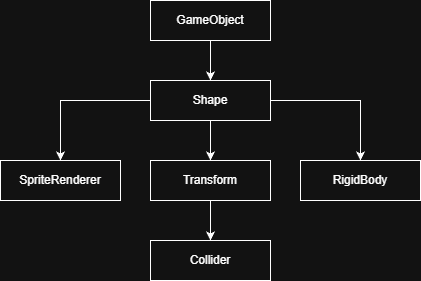

The diagram above was exported from draw.io. Its source (the exported page's mxGraphModel, read from the mxfile embedded in the PNG):
<mxGraphModel dx="1001" dy="550" grid="1" gridSize="10" guides="1" tooltips="1" connect="1" arrows="1" fold="1" page="1" pageScale="1" pageWidth="827" pageHeight="1169" math="0" shadow="0">
  <root>
    <mxCell id="0" />
    <mxCell id="1" parent="0" />
    <mxCell id="zX_2kNpxsMThVGlTQfI7-7" edge="1" parent="1" source="zX_2kNpxsMThVGlTQfI7-1" style="edgeStyle=orthogonalEdgeStyle;rounded=0;orthogonalLoop=1;jettySize=auto;html=1;entryX=0.5;entryY=0;entryDx=0;entryDy=0;" target="zX_2kNpxsMThVGlTQfI7-2">
      <mxGeometry relative="1" as="geometry" />
    </mxCell>
    <mxCell id="zX_2kNpxsMThVGlTQfI7-1" parent="1" style="rounded=0;whiteSpace=wrap;html=1;" value="GameObject" vertex="1">
      <mxGeometry height="40" width="120" x="240" y="120" as="geometry" />
    </mxCell>
    <mxCell id="zX_2kNpxsMThVGlTQfI7-8" edge="1" parent="1" source="zX_2kNpxsMThVGlTQfI7-2" style="edgeStyle=orthogonalEdgeStyle;rounded=0;orthogonalLoop=1;jettySize=auto;html=1;entryX=0.5;entryY=0;entryDx=0;entryDy=0;" target="zX_2kNpxsMThVGlTQfI7-3">
      <mxGeometry relative="1" as="geometry" />
    </mxCell>
    <mxCell id="zX_2kNpxsMThVGlTQfI7-9" edge="1" parent="1" source="zX_2kNpxsMThVGlTQfI7-2" style="edgeStyle=orthogonalEdgeStyle;rounded=0;orthogonalLoop=1;jettySize=auto;html=1;entryX=0.5;entryY=0;entryDx=0;entryDy=0;" target="zX_2kNpxsMThVGlTQfI7-5">
      <mxGeometry relative="1" as="geometry" />
    </mxCell>
    <mxCell id="zX_2kNpxsMThVGlTQfI7-10" edge="1" parent="1" source="zX_2kNpxsMThVGlTQfI7-2" style="edgeStyle=orthogonalEdgeStyle;rounded=0;orthogonalLoop=1;jettySize=auto;html=1;entryX=0.5;entryY=0;entryDx=0;entryDy=0;" target="zX_2kNpxsMThVGlTQfI7-4">
      <mxGeometry relative="1" as="geometry" />
    </mxCell>
    <mxCell id="zX_2kNpxsMThVGlTQfI7-2" parent="1" style="rounded=0;whiteSpace=wrap;html=1;" value="Shape" vertex="1">
      <mxGeometry height="40" width="120" x="240" y="200" as="geometry" />
    </mxCell>
    <mxCell id="zX_2kNpxsMThVGlTQfI7-11" edge="1" parent="1" source="zX_2kNpxsMThVGlTQfI7-3" style="edgeStyle=orthogonalEdgeStyle;rounded=0;orthogonalLoop=1;jettySize=auto;html=1;exitX=0.5;exitY=1;exitDx=0;exitDy=0;entryX=0.5;entryY=0;entryDx=0;entryDy=0;" target="zX_2kNpxsMThVGlTQfI7-6">
      <mxGeometry relative="1" as="geometry" />
    </mxCell>
    <mxCell id="zX_2kNpxsMThVGlTQfI7-3" parent="1" style="rounded=0;whiteSpace=wrap;html=1;" value="Transform" vertex="1">
      <mxGeometry height="40" width="120" x="240" y="280" as="geometry" />
    </mxCell>
    <mxCell id="zX_2kNpxsMThVGlTQfI7-4" parent="1" style="rounded=0;whiteSpace=wrap;html=1;" value="SpriteRenderer" vertex="1">
      <mxGeometry height="40" width="120" x="90" y="280" as="geometry" />
    </mxCell>
    <mxCell id="zX_2kNpxsMThVGlTQfI7-5" parent="1" style="rounded=0;whiteSpace=wrap;html=1;" value="RigidBody" vertex="1">
      <mxGeometry height="40" width="120" x="390" y="280" as="geometry" />
    </mxCell>
    <mxCell id="zX_2kNpxsMThVGlTQfI7-6" parent="1" style="rounded=0;whiteSpace=wrap;html=1;" value="Collider" vertex="1">
      <mxGeometry height="40" width="120" x="240" y="360" as="geometry" />
    </mxCell>
  </root>
</mxGraphModel>